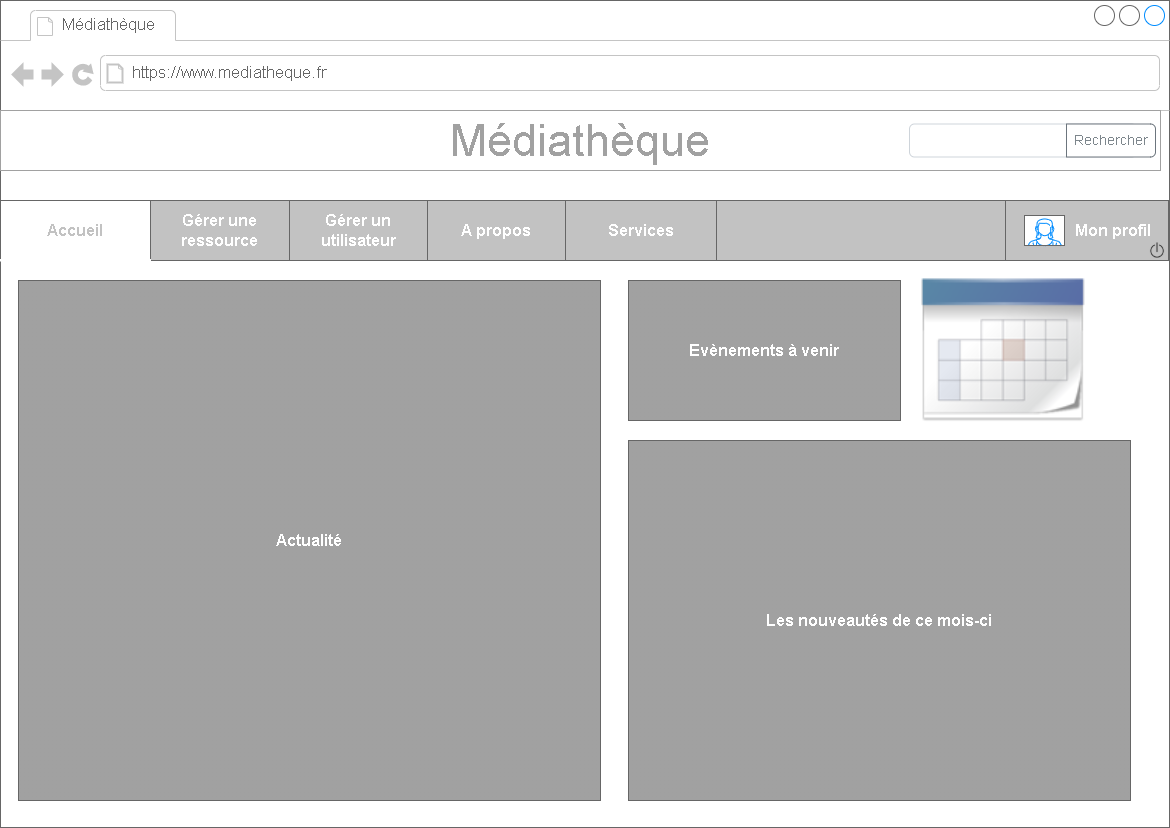

The diagram above was exported from draw.io. Its source (the exported page's mxGraphModel, read from the mxfile embedded in the PNG):
<mxGraphModel dx="2550" dy="764" grid="1" gridSize="10" guides="1" tooltips="1" connect="1" arrows="1" fold="1" page="1" pageScale="1" pageWidth="1169" pageHeight="827" math="0" shadow="0">
  <root>
    <mxCell id="0" />
    <mxCell id="1" parent="0" />
    <mxCell id="hwpM2E2XxFLgyICyP1M_-1" value="" style="strokeWidth=1;shadow=0;dashed=0;align=center;html=1;shape=mxgraph.mockup.containers.browserWindow;rSize=0;strokeColor=#666666;strokeColor2=#008cff;strokeColor3=#c4c4c4;mainText=,;recursiveResize=0;fontSize=16;fontStyle=0" parent="1" vertex="1">
      <mxGeometry x="-1169" width="1169" height="827" as="geometry" />
    </mxCell>
    <mxCell id="hwpM2E2XxFLgyICyP1M_-2" value="Médiathèque" style="strokeWidth=1;shadow=0;dashed=0;align=center;html=1;shape=mxgraph.mockup.containers.anchor;fontSize=17;fontColor=#666666;align=left;" parent="hwpM2E2XxFLgyICyP1M_-1" vertex="1">
      <mxGeometry x="60" y="12" width="150" height="26" as="geometry" />
    </mxCell>
    <mxCell id="hwpM2E2XxFLgyICyP1M_-3" value="https://www.mediatheque.fr" style="strokeWidth=1;shadow=0;dashed=0;align=center;html=1;shape=mxgraph.mockup.containers.anchor;rSize=0;fontSize=17;fontColor=#666666;align=left;" parent="hwpM2E2XxFLgyICyP1M_-1" vertex="1">
      <mxGeometry x="130" y="60" width="250" height="26" as="geometry" />
    </mxCell>
    <mxCell id="hwpM2E2XxFLgyICyP1M_-8" value="&lt;font style=&quot;font-size: 45px&quot; color=&quot;#a1a1a1&quot;&gt;Médiathèque&lt;/font&gt;" style="rounded=0;whiteSpace=wrap;html=1;strokeColor=#A1A1A1;" parent="hwpM2E2XxFLgyICyP1M_-1" vertex="1">
      <mxGeometry y="110" width="1160" height="60" as="geometry" />
    </mxCell>
    <mxCell id="2kUuNyUJB9OK22wc0VwA-8" value="Infos pratique" style="rounded=0;whiteSpace=wrap;html=1;fontSize=16;fontColor=#FFFFFF;strokeColor=#666666;fillColor=#C2C2C2;fontStyle=1" parent="hwpM2E2XxFLgyICyP1M_-1" vertex="1">
      <mxGeometry x="167" y="200" width="151" height="60" as="geometry" />
    </mxCell>
    <UserObject label="Consulter une ressrouce" link="data:page/id,vRAD9Q63Qiz3Y1zbIMJT" id="2kUuNyUJB9OK22wc0VwA-9">
      <mxCell style="rounded=0;whiteSpace=wrap;html=1;fontSize=16;strokeColor=#666666;fillColor=#C2C2C2;fontColor=#FFFFFF;fontStyle=1" parent="hwpM2E2XxFLgyICyP1M_-1" vertex="1">
        <mxGeometry x="318" y="200" width="152" height="60" as="geometry" />
      </mxCell>
    </UserObject>
    <mxCell id="2kUuNyUJB9OK22wc0VwA-10" value="Gérer une ressource" style="rounded=0;whiteSpace=wrap;html=1;fontSize=16;strokeColor=#666666;fillColor=#C2C2C2;fontColor=#FFFFFF;fontStyle=1" parent="hwpM2E2XxFLgyICyP1M_-1" vertex="1">
      <mxGeometry x="470" y="200" width="139" height="60" as="geometry" />
    </mxCell>
    <mxCell id="2kUuNyUJB9OK22wc0VwA-11" value="Gérer un utilisateur" style="rounded=0;whiteSpace=wrap;html=1;fontSize=16;strokeColor=#666666;fillColor=#C2C2C2;fontColor=#FFFFFF;fontStyle=1" parent="hwpM2E2XxFLgyICyP1M_-1" vertex="1">
      <mxGeometry x="609" y="200" width="138" height="60" as="geometry" />
    </mxCell>
    <mxCell id="8kQ3QEMzD5kADTaKjLia-3" value="Actualité" style="rounded=0;whiteSpace=wrap;html=1;fontSize=16;fontColor=#FFFFFF;strokeColor=#666666;fillColor=#A1A1A1;gradientColor=#A1A1A1;fontStyle=1" parent="hwpM2E2XxFLgyICyP1M_-1" vertex="1">
      <mxGeometry x="18" y="280" width="582" height="520" as="geometry" />
    </mxCell>
    <mxCell id="8kQ3QEMzD5kADTaKjLia-4" value="" style="shape=image;html=1;verticalAlign=top;verticalLabelPosition=bottom;labelBackgroundColor=#ffffff;imageAspect=0;aspect=fixed;image=https://cdn2.iconfinder.com/data/icons/crystalproject/128x128/apps/cal.png;fontSize=12;fontColor=#FFFFFF;strokeColor=#666666;fillColor=#A1A1A1;gradientColor=#A1A1A1;" parent="hwpM2E2XxFLgyICyP1M_-1" vertex="1">
      <mxGeometry x="910" y="260" width="180" height="180" as="geometry" />
    </mxCell>
    <mxCell id="8kQ3QEMzD5kADTaKjLia-5" value="Evènements à venir" style="rounded=0;whiteSpace=wrap;html=1;fontSize=16;fontColor=#FFFFFF;strokeColor=#666666;fillColor=#A1A1A1;gradientColor=#A1A1A1;fontStyle=1" parent="hwpM2E2XxFLgyICyP1M_-1" vertex="1">
      <mxGeometry x="628" y="280" width="272" height="140" as="geometry" />
    </mxCell>
    <mxCell id="8kQ3QEMzD5kADTaKjLia-7" value="Les nouveautés de ce mois-ci" style="rounded=0;whiteSpace=wrap;html=1;fontSize=16;fontColor=#FFFFFF;strokeColor=#666666;fillColor=#A1A1A1;gradientColor=#A1A1A1;fontStyle=1" parent="hwpM2E2XxFLgyICyP1M_-1" vertex="1">
      <mxGeometry x="628" y="440" width="502" height="360" as="geometry" />
    </mxCell>
    <UserObject label="&amp;nbsp; &amp;nbsp; &amp;nbsp; &amp;nbsp; &amp;nbsp; &amp;nbsp; &amp;nbsp;Mon profil" link="data:page/id,lGLJw4ro3tzLa91ZYzbf" id="7eS42DswP7opID5vfkek-1">
      <mxCell style="rounded=0;whiteSpace=wrap;html=1;fontSize=16;fontColor=#FFFFFF;strokeColor=#666666;fillColor=#C2C2C2;align=center;fontStyle=1" parent="hwpM2E2XxFLgyICyP1M_-1" vertex="1">
        <mxGeometry x="1009" y="200" width="151" height="60" as="geometry" />
      </mxCell>
    </UserObject>
    <mxCell id="YyFcrugd1PkfDhJ9REQl-3" value="" style="verticalLabelPosition=bottom;shadow=0;dashed=0;align=center;html=1;verticalAlign=top;strokeWidth=1;shape=mxgraph.mockup.containers.userFemale;strokeColor=#666666;strokeColor2=#008cff;fontSize=12;fontColor=#FFFFFF;fillColor=#FFFFFF;gradientColor=#FFFFFF;" parent="hwpM2E2XxFLgyICyP1M_-1" vertex="1">
      <mxGeometry x="1024" y="215" width="40" height="30" as="geometry" />
    </mxCell>
    <mxCell id="ko53vkQvorDcL-SV9aA--1" value="Services" style="rounded=0;whiteSpace=wrap;html=1;fontSize=16;strokeColor=#666666;fillColor=#C2C2C2;fontColor=#FFFFFF;fontStyle=1" parent="hwpM2E2XxFLgyICyP1M_-1" vertex="1">
      <mxGeometry x="747" y="200" width="138" height="60" as="geometry" />
    </mxCell>
    <mxCell id="qNy6yUwyIaN30i7Qmlq7-1" value="" style="rounded=0;whiteSpace=wrap;html=1;fontSize=12;fontColor=#333333;strokeColor=#666666;fillColor=#C2C2C2;" parent="hwpM2E2XxFLgyICyP1M_-1" vertex="1">
      <mxGeometry y="200" width="1168" height="60" as="geometry" />
    </mxCell>
    <UserObject label="Services" link="data:page/id,1y3C5vE3ofAHqLID96lu" id="qNy6yUwyIaN30i7Qmlq7-2">
      <mxCell style="rounded=0;whiteSpace=wrap;html=1;fontSize=16;fontColor=#FFFFFF;strokeColor=#666666;fillColor=#C2C2C2;fontStyle=1" parent="hwpM2E2XxFLgyICyP1M_-1" vertex="1">
        <mxGeometry x="565" y="200" width="151" height="60" as="geometry" />
      </mxCell>
    </UserObject>
    <UserObject label="Gérer une ressource" link="data:page/id,1-_ZAtHb4YZcZEY1NWBs" id="qNy6yUwyIaN30i7Qmlq7-4">
      <mxCell style="rounded=0;whiteSpace=wrap;html=1;fontSize=16;strokeColor=#666666;fillColor=#C2C2C2;fontColor=#FFFFFF;fontStyle=1" parent="hwpM2E2XxFLgyICyP1M_-1" vertex="1">
        <mxGeometry x="150" y="200" width="139" height="60" as="geometry" />
      </mxCell>
    </UserObject>
    <UserObject label="Gérer un utilisateur" link="data:page/id,gnByjOrjejcISsql6juy" id="qNy6yUwyIaN30i7Qmlq7-5">
      <mxCell style="rounded=0;whiteSpace=wrap;html=1;fontSize=16;strokeColor=#666666;fillColor=#C2C2C2;fontColor=#FFFFFF;fontStyle=1" parent="hwpM2E2XxFLgyICyP1M_-1" vertex="1">
        <mxGeometry x="289" y="200" width="138" height="60" as="geometry" />
      </mxCell>
    </UserObject>
    <UserObject label="A propos" link="data:page/id,FaWUZfU0TmcHPQL3xSgL" id="qNy6yUwyIaN30i7Qmlq7-6">
      <mxCell style="rounded=0;whiteSpace=wrap;html=1;fontSize=16;strokeColor=#666666;fillColor=#C2C2C2;fontColor=#FFFFFF;fontStyle=1" parent="hwpM2E2XxFLgyICyP1M_-1" vertex="1">
        <mxGeometry x="427" y="200" width="138" height="60" as="geometry" />
      </mxCell>
    </UserObject>
    <UserObject label="&amp;nbsp; &amp;nbsp; &amp;nbsp; &amp;nbsp; &amp;nbsp; &amp;nbsp; &amp;nbsp;Mon profil" link="data:page/id,lGLJw4ro3tzLa91ZYzbf" id="qNy6yUwyIaN30i7Qmlq7-7">
      <mxCell style="rounded=0;whiteSpace=wrap;html=1;fontSize=16;fontColor=#FFFFFF;strokeColor=#666666;fillColor=#C2C2C2;align=center;fontStyle=1" parent="hwpM2E2XxFLgyICyP1M_-1" vertex="1">
        <mxGeometry x="1005" y="200" width="163" height="60" as="geometry" />
      </mxCell>
    </UserObject>
    <mxCell id="qNy6yUwyIaN30i7Qmlq7-8" value="" style="verticalLabelPosition=bottom;shadow=0;dashed=0;align=center;html=1;verticalAlign=top;strokeWidth=1;shape=mxgraph.mockup.containers.userFemale;strokeColor=#666666;strokeColor2=#008cff;fontSize=12;fontColor=#FFFFFF;fillColor=#FFFFFF;gradientColor=#FFFFFF;" parent="hwpM2E2XxFLgyICyP1M_-1" vertex="1">
      <mxGeometry x="1024" y="215" width="40" height="30" as="geometry" />
    </mxCell>
    <UserObject label="Accueil" link="data:page/id,yl5hMWLeE0mNzgKsfhri" id="qNy6yUwyIaN30i7Qmlq7-9">
      <mxCell style="rounded=0;whiteSpace=wrap;html=1;fontSize=16;fontColor=#C2C2C2;strokeColor=#666666;fillColor=#FFFFFF;fontStyle=1" parent="hwpM2E2XxFLgyICyP1M_-1" vertex="1">
        <mxGeometry y="200" width="150" height="60" as="geometry" />
      </mxCell>
    </UserObject>
    <mxCell id="IrZvMxoCYofxvJMMqDIC-1" value="" style="html=1;shadow=0;dashed=0;shape=mxgraph.bootstrap.rrect;rSize=5;strokeColor=#CED4DA;html=1;whiteSpace=wrap;fillColor=#FFFFFF;fontColor=#7D868C;align=left;spacingLeft=0;spacing=15;fontSize=14;" parent="hwpM2E2XxFLgyICyP1M_-1" vertex="1">
      <mxGeometry x="909" y="123.5" width="227" height="33" as="geometry" />
    </mxCell>
    <mxCell id="IrZvMxoCYofxvJMMqDIC-2" value="Rechercher" style="html=1;shadow=0;dashed=0;shape=mxgraph.bootstrap.rightButton;strokeColor=#6C757D;gradientColor=inherit;fontColor=inherit;fillColor=inherit;rSize=5;perimeter=none;whiteSpace=wrap;resizeHeight=1;fontSize=14;" parent="IrZvMxoCYofxvJMMqDIC-1" vertex="1">
      <mxGeometry x="1" width="89" height="33" relative="1" as="geometry">
        <mxPoint x="-70" as="offset" />
      </mxGeometry>
    </mxCell>
    <mxCell id="I9VGXH25nW6fvn07arWQ-3" value="" style="shape=image;html=1;verticalAlign=top;verticalLabelPosition=bottom;labelBackgroundColor=#ffffff;imageAspect=0;aspect=fixed;image=https://cdn4.iconfinder.com/data/icons/ui-office/512/User_Interface-40-128.png;shadow=0;fontSize=31;fontColor=#C2C2C2;strokeColor=#FFFFFF;fillColor=#666666;gradientColor=#000000;fontStyle=1;strokeWidth=2;" parent="hwpM2E2XxFLgyICyP1M_-1" vertex="1">
      <mxGeometry x="1147" y="240" width="20" height="20" as="geometry" />
    </mxCell>
    <mxCell id="ehqHapJsMNVJfKHCFS16-1" value="" style="rounded=0;whiteSpace=wrap;html=1;shadow=0;labelBackgroundColor=none;fontSize=29;strokeColor=#FFFFFF;fillColor=#FFFFFF;" parent="hwpM2E2XxFLgyICyP1M_-1" vertex="1">
      <mxGeometry y="259" width="150" height="1.5" as="geometry" />
    </mxCell>
  </root>
</mxGraphModel>